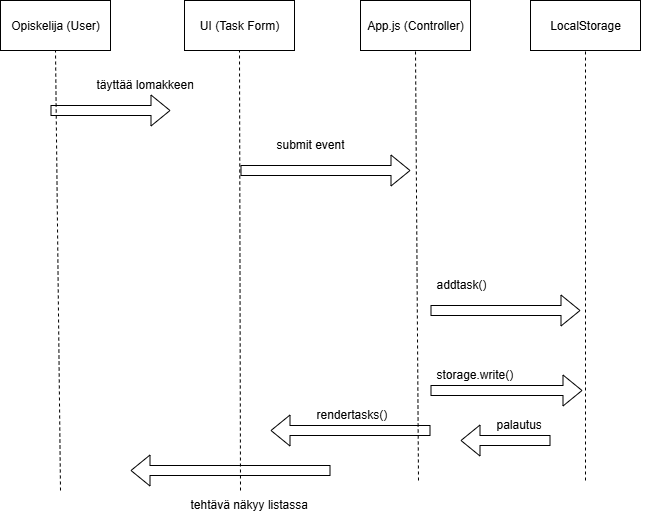

The diagram above was exported from draw.io. Its source (the exported page's mxGraphModel, read from the mxfile embedded in the PNG):
<mxGraphModel dx="1418" dy="794" grid="1" gridSize="10" guides="1" tooltips="1" connect="1" arrows="1" fold="1" page="1" pageScale="1" pageWidth="827" pageHeight="1169" math="0" shadow="0">
  <root>
    <mxCell id="0" />
    <mxCell id="1" parent="0" />
    <mxCell id="fw9EdX-GR3tkFkL9lCR8-34" value="LocalStorage" style="html=1;whiteSpace=wrap;" vertex="1" parent="1">
      <mxGeometry x="650" y="180" width="110" height="50" as="geometry" />
    </mxCell>
    <mxCell id="fw9EdX-GR3tkFkL9lCR8-35" value="App.js (Controller)" style="html=1;whiteSpace=wrap;" vertex="1" parent="1">
      <mxGeometry x="480" y="180" width="110" height="50" as="geometry" />
    </mxCell>
    <mxCell id="fw9EdX-GR3tkFkL9lCR8-36" value="UI (Task Form)" style="html=1;whiteSpace=wrap;" vertex="1" parent="1">
      <mxGeometry x="304" y="180" width="110" height="50" as="geometry" />
    </mxCell>
    <mxCell id="fw9EdX-GR3tkFkL9lCR8-37" value="Opiskelija (User)" style="html=1;whiteSpace=wrap;" vertex="1" parent="1">
      <mxGeometry x="120" y="180" width="110" height="50" as="geometry" />
    </mxCell>
    <mxCell id="fw9EdX-GR3tkFkL9lCR8-38" value="" style="endArrow=none;dashed=1;html=1;rounded=0;entryX=0.5;entryY=1;entryDx=0;entryDy=0;" edge="1" parent="1" target="fw9EdX-GR3tkFkL9lCR8-37">
      <mxGeometry width="50" height="50" relative="1" as="geometry">
        <mxPoint x="180" y="670" as="sourcePoint" />
        <mxPoint x="440" y="390" as="targetPoint" />
      </mxGeometry>
    </mxCell>
    <mxCell id="fw9EdX-GR3tkFkL9lCR8-39" value="" style="endArrow=none;dashed=1;html=1;rounded=0;entryX=0.5;entryY=1;entryDx=0;entryDy=0;" edge="1" parent="1" target="fw9EdX-GR3tkFkL9lCR8-36">
      <mxGeometry width="50" height="50" relative="1" as="geometry">
        <mxPoint x="360" y="670" as="sourcePoint" />
        <mxPoint x="350" y="310" as="targetPoint" />
      </mxGeometry>
    </mxCell>
    <mxCell id="fw9EdX-GR3tkFkL9lCR8-40" value="" style="endArrow=none;dashed=1;html=1;rounded=0;entryX=0.5;entryY=1;entryDx=0;entryDy=0;" edge="1" parent="1" target="fw9EdX-GR3tkFkL9lCR8-34">
      <mxGeometry width="50" height="50" relative="1" as="geometry">
        <mxPoint x="705" y="660" as="sourcePoint" />
        <mxPoint x="670" y="310" as="targetPoint" />
      </mxGeometry>
    </mxCell>
    <mxCell id="fw9EdX-GR3tkFkL9lCR8-41" value="" style="endArrow=none;dashed=1;html=1;rounded=0;entryX=0.5;entryY=1;entryDx=0;entryDy=0;" edge="1" parent="1" target="fw9EdX-GR3tkFkL9lCR8-35">
      <mxGeometry width="50" height="50" relative="1" as="geometry">
        <mxPoint x="538" y="660" as="sourcePoint" />
        <mxPoint x="532.5" y="320" as="targetPoint" />
      </mxGeometry>
    </mxCell>
    <mxCell id="fw9EdX-GR3tkFkL9lCR8-43" value="" style="shape=flexArrow;endArrow=classic;html=1;rounded=0;" edge="1" parent="1">
      <mxGeometry width="50" height="50" relative="1" as="geometry">
        <mxPoint x="170" y="290" as="sourcePoint" />
        <mxPoint x="290" y="290" as="targetPoint" />
      </mxGeometry>
    </mxCell>
    <mxCell id="fw9EdX-GR3tkFkL9lCR8-44" value="" style="shape=flexArrow;endArrow=classic;html=1;rounded=0;" edge="1" parent="1">
      <mxGeometry width="50" height="50" relative="1" as="geometry">
        <mxPoint x="550" y="490" as="sourcePoint" />
        <mxPoint x="700" y="490" as="targetPoint" />
      </mxGeometry>
    </mxCell>
    <mxCell id="fw9EdX-GR3tkFkL9lCR8-45" value="" style="shape=flexArrow;endArrow=classic;html=1;rounded=0;" edge="1" parent="1">
      <mxGeometry width="50" height="50" relative="1" as="geometry">
        <mxPoint x="450" y="650" as="sourcePoint" />
        <mxPoint x="250" y="650" as="targetPoint" />
      </mxGeometry>
    </mxCell>
    <mxCell id="fw9EdX-GR3tkFkL9lCR8-51" value="" style="shape=flexArrow;endArrow=classic;html=1;rounded=0;" edge="1" parent="1">
      <mxGeometry width="50" height="50" relative="1" as="geometry">
        <mxPoint x="360" y="350" as="sourcePoint" />
        <mxPoint x="530" y="350" as="targetPoint" />
      </mxGeometry>
    </mxCell>
    <mxCell id="fw9EdX-GR3tkFkL9lCR8-53" value="" style="shape=flexArrow;endArrow=classic;html=1;rounded=0;" edge="1" parent="1">
      <mxGeometry width="50" height="50" relative="1" as="geometry">
        <mxPoint x="550" y="610" as="sourcePoint" />
        <mxPoint x="390" y="610" as="targetPoint" />
      </mxGeometry>
    </mxCell>
    <mxCell id="fw9EdX-GR3tkFkL9lCR8-54" value="" style="shape=flexArrow;endArrow=classic;html=1;rounded=0;entryX=0.95;entryY=1.154;entryDx=0;entryDy=0;entryPerimeter=0;" edge="1" parent="1" target="fw9EdX-GR3tkFkL9lCR8-59">
      <mxGeometry width="50" height="50" relative="1" as="geometry">
        <mxPoint x="550" y="570" as="sourcePoint" />
        <mxPoint x="620" y="570" as="targetPoint" />
      </mxGeometry>
    </mxCell>
    <mxCell id="fw9EdX-GR3tkFkL9lCR8-55" value="täyttää lomakkeen&lt;div&gt;&lt;br&gt;&lt;/div&gt;" style="text;strokeColor=none;fillColor=none;align=left;verticalAlign=top;spacingLeft=4;spacingRight=4;overflow=hidden;rotatable=0;points=[[0,0.5],[1,0.5]];portConstraint=eastwest;whiteSpace=wrap;html=1;" vertex="1" parent="1">
      <mxGeometry x="210" y="250" width="160" height="26" as="geometry" />
    </mxCell>
    <mxCell id="fw9EdX-GR3tkFkL9lCR8-57" value="&lt;div&gt;submit event&lt;/div&gt;" style="text;strokeColor=none;fillColor=none;align=left;verticalAlign=top;spacingLeft=4;spacingRight=4;overflow=hidden;rotatable=0;points=[[0,0.5],[1,0.5]];portConstraint=eastwest;whiteSpace=wrap;html=1;" vertex="1" parent="1">
      <mxGeometry x="390" y="310" width="160" height="26" as="geometry" />
    </mxCell>
    <mxCell id="fw9EdX-GR3tkFkL9lCR8-58" value="&lt;div&gt;rendertasks()&lt;/div&gt;" style="text;strokeColor=none;fillColor=none;align=left;verticalAlign=top;spacingLeft=4;spacingRight=4;overflow=hidden;rotatable=0;points=[[0,0.5],[1,0.5]];portConstraint=eastwest;whiteSpace=wrap;html=1;" vertex="1" parent="1">
      <mxGeometry x="430" y="580" width="160" height="26" as="geometry" />
    </mxCell>
    <mxCell id="fw9EdX-GR3tkFkL9lCR8-59" value="&lt;div&gt;storage.write()&lt;/div&gt;" style="text;strokeColor=none;fillColor=none;align=left;verticalAlign=top;spacingLeft=4;spacingRight=4;overflow=hidden;rotatable=0;points=[[0,0.5],[1,0.5]];portConstraint=eastwest;whiteSpace=wrap;html=1;" vertex="1" parent="1">
      <mxGeometry x="550" y="540" width="160" height="26" as="geometry" />
    </mxCell>
    <mxCell id="fw9EdX-GR3tkFkL9lCR8-60" value="&lt;div&gt;addtask()&lt;/div&gt;" style="text;strokeColor=none;fillColor=none;align=left;verticalAlign=top;spacingLeft=4;spacingRight=4;overflow=hidden;rotatable=0;points=[[0,0.5],[1,0.5]];portConstraint=eastwest;whiteSpace=wrap;html=1;" vertex="1" parent="1">
      <mxGeometry x="550" y="450" width="160" height="26" as="geometry" />
    </mxCell>
    <mxCell id="fw9EdX-GR3tkFkL9lCR8-62" value="&lt;div&gt;tehtävä näkyy listassa&lt;/div&gt;" style="text;strokeColor=none;fillColor=none;align=left;verticalAlign=top;spacingLeft=4;spacingRight=4;overflow=hidden;rotatable=0;points=[[0,0.5],[1,0.5]];portConstraint=eastwest;whiteSpace=wrap;html=1;" vertex="1" parent="1">
      <mxGeometry x="304" y="670" width="160" height="26" as="geometry" />
    </mxCell>
    <mxCell id="fw9EdX-GR3tkFkL9lCR8-63" value="" style="shape=flexArrow;endArrow=classic;html=1;rounded=0;entryX=0.95;entryY=1.154;entryDx=0;entryDy=0;entryPerimeter=0;" edge="1" parent="1">
      <mxGeometry width="50" height="50" relative="1" as="geometry">
        <mxPoint x="670" y="620" as="sourcePoint" />
        <mxPoint x="580" y="620" as="targetPoint" />
      </mxGeometry>
    </mxCell>
    <mxCell id="fw9EdX-GR3tkFkL9lCR8-64" value="&lt;div&gt;palautus&lt;/div&gt;" style="text;strokeColor=none;fillColor=none;align=left;verticalAlign=top;spacingLeft=4;spacingRight=4;overflow=hidden;rotatable=0;points=[[0,0.5],[1,0.5]];portConstraint=eastwest;whiteSpace=wrap;html=1;" vertex="1" parent="1">
      <mxGeometry x="610" y="590" width="160" height="26" as="geometry" />
    </mxCell>
  </root>
</mxGraphModel>